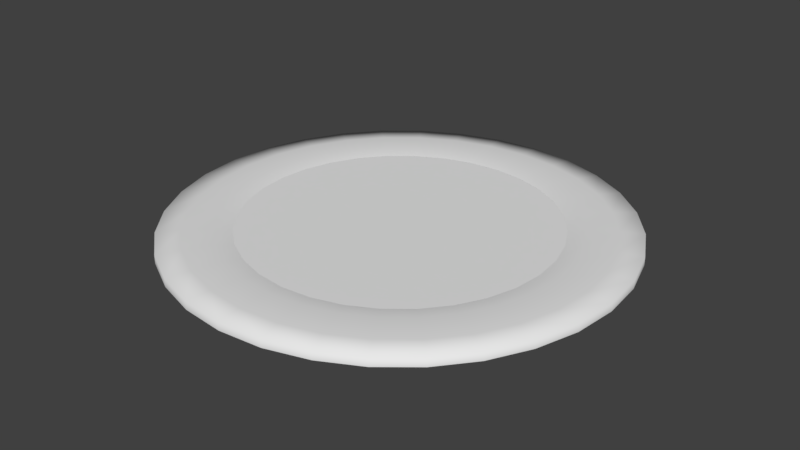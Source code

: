 # Source: HoleModel.blend  (saved by Blender 2.79.0; exported with 4.5.12 LTS)
import bpy
from mathutils import Matrix  # noqa: F401  (used for matrix-valued properties, if any)

bpy.ops.wm.read_factory_settings(use_empty=True)
scene = bpy.context.scene
scene.name = 'Scene'

# ---- collections
col_collection_1 = bpy.data.collections.new('Collection 1'); scene.collection.children.link(col_collection_1)

# ---- world
world_world = bpy.data.worlds.new('World'); scene.world = world_world
world_world.color = (0.05088, 0.05088, 0.05088)
world_world.use_sun_shadow = False
world_world.sun_shadow_jitter_overblur = 0.0
world_world.cycles.sampling_method = 'MANUAL'

# ---- meshes
me_holeblk = bpy.data.meshes.new('HoleBLK')
me_holeblk.from_pydata([(-3.236e-08, -3.278e-08, -0.75), (-0.1463, -3.215e-08, -0.7356), (-0.287, -3.029e-08, -0.6929), (-0.4167, -2.726e-08, -0.6236), (-0.5303, -2.318e-08, -0.5303), (-0.6236, -1.821e-08, -0.4167), (-0.6929, -1.255e-08, -0.287), (-0.7356, -6.396e-09, -0.1463), (-0.75, -4.958e-15, -1.134e-07), (-0.7356, 6.396e-09, 0.1463), (-0.6929, 1.255e-08, 0.287), (-0.6236, 1.821e-08, 0.4167), (-0.5303, 2.318e-08, 0.5303), (-0.4167, 2.726e-08, 0.6236), (-0.287, 3.029e-08, 0.6929), (-0.1463, 3.215e-08, 0.7356), (2.12e-07, 3.278e-08, 0.75), (0.1463, 3.215e-08, 0.7356), (0.287, 3.029e-08, 0.6929), (0.4167, 2.726e-08, 0.6236), (0.5303, 2.318e-08, 0.5303), (0.6236, 1.821e-08, 0.4167), (0.6929, 1.255e-08, 0.287), (0.7356, 6.396e-09, 0.1463), (0.75, -3.414e-14, -7.81e-07), (0.7356, -6.396e-09, -0.1463), (0.6929, -1.255e-08, -0.287), (0.6236, -1.821e-08, -0.4167), (0.5303, -2.318e-08, -0.5303), (0.4167, -2.726e-08, -0.6236), (0.287, -3.029e-08, -0.6929), (0.1463, -3.215e-08, -0.7356)], [], [(1, 2, 3, 4, 5, 6, 7, 8, 9, 10, 11, 12, 13, 14, 15, 16, 17, 18, 19, 20, 21, 22, 23, 24, 25, 26, 27, 28, 29, 30, 31, 0)])
me_holeblk.use_remesh_preserve_volume = False
me_holeblk.use_remesh_preserve_attributes = False
me_holeblk.use_mirror_vertex_groups = False
me_holeblk.update()
me_holerim = bpy.data.meshes.new('HoleRim')
me_holerim.from_pydata([(-3.236e-08, -3.278e-08, -0.75), (-0.1463, -3.215e-08, -0.7356), (-0.287, -3.029e-08, -0.6929), (-0.4167, -2.726e-08, -0.6236), (-0.5303, -2.318e-08, -0.5303), (-0.6236, -1.821e-08, -0.4167), (-0.6929, -1.255e-08, -0.287), (-0.7356, -6.396e-09, -0.1463), (-0.75, -4.958e-15, -1.134e-07), (-0.7356, 6.396e-09, 0.1463), (-0.6929, 1.255e-08, 0.287), (-0.6236, 1.821e-08, 0.4167), (-0.5303, 2.318e-08, 0.5303), (-0.4167, 2.726e-08, 0.6236), (-0.287, 3.029e-08, 0.6929), (-0.1463, 3.215e-08, 0.7356), (2.12e-07, 3.278e-08, 0.75), (0.1463, 3.215e-08, 0.7356), (0.287, 3.029e-08, 0.6929), (0.4167, 2.726e-08, 0.6236), (0.5303, 2.318e-08, 0.5303), (0.6236, 1.821e-08, 0.4167), (0.6929, 1.255e-08, 0.287), (0.7356, 6.396e-09, 0.1463), (0.75, -3.414e-14, -7.81e-07), (0.7356, -6.396e-09, -0.1463), (0.6929, -1.255e-08, -0.287), (0.6236, -1.821e-08, -0.4167), (0.5303, -2.318e-08, -0.5303), (0.4167, -2.726e-08, -0.6236), (0.287, -3.029e-08, -0.6929), (0.1463, -3.215e-08, -0.7356), (8.799e-09, -4.776e-08, -1.093), (-0.2132, -4.684e-08, -1.072), (-0.4181, -4.412e-08, -1.009), (-0.607, -3.971e-08, -0.9085), (-0.7726, -3.377e-08, -0.7726), (-0.9085, -2.653e-08, -0.607), (-1.009, -1.828e-08, -0.4181), (-1.072, -9.317e-09, -0.2132), (-1.093, -2.101e-15, -3.421e-08), (-1.072, 9.317e-09, 0.2132), (-1.009, 1.828e-08, 0.4181), (-0.9085, 2.653e-08, 0.607), (-0.7726, 3.377e-08, 0.7726), (-0.607, 3.971e-08, 0.9085), (-0.4181, 4.412e-08, 1.009), (-0.2132, 4.684e-08, 1.072), (3.648e-07, 4.776e-08, 1.093), (0.2132, 4.684e-08, 1.072), (0.4181, 4.412e-08, 1.009), (0.607, 3.971e-08, 0.9085), (0.7726, 3.377e-08, 0.7726), (0.9085, 2.653e-08, 0.607), (1.009, 1.828e-08, 0.4181), (1.072, 9.317e-09, 0.2132), (1.093, -4.461e-14, -1.007e-06), (1.072, -9.318e-09, -0.2132), (1.009, -1.828e-08, -0.4181), (0.9085, -2.653e-08, -0.607), (0.7726, -3.377e-08, -0.7726), (0.607, -3.971e-08, -0.9085), (0.4181, -4.412e-08, -1.009), (0.2132, -4.684e-08, -1.072), (0.8171, 0.01394, -0.1625), (0.9596, 0.006781, -0.1909), (0.9784, 0.006781, -9.318e-07), (0.8331, 0.01394, -8.355e-07), (-0.5891, 0.01394, 0.5891), (-0.6918, 0.006781, 0.6918), (-0.8135, 0.006781, 0.5436), (-0.6927, 0.01394, 0.4628), (0.7697, 0.01394, -0.3188), (0.9039, 0.006781, -0.3744), (-0.4628, 0.01394, 0.6927), (-0.5436, 0.006781, 0.8135), (0.6927, 0.01394, -0.4628), (0.8135, 0.006781, -0.5436), (-0.3188, 0.01394, 0.7697), (-0.3744, 0.006781, 0.9039), (-0.1625, 0.01394, -0.8171), (-0.1909, 0.006781, -0.9596), (-4.922e-09, 0.006781, -0.9784), (-2.112e-08, 0.01394, -0.8331), (0.5891, 0.01394, -0.5891), (0.6918, 0.006781, -0.6918), (-0.1625, 0.01394, 0.8171), (-0.1909, 0.006781, 0.9596), (-0.3188, 0.01394, -0.7697), (-0.3744, 0.006781, -0.9039), (0.4628, 0.01394, -0.6927), (0.5436, 0.006781, -0.8135), (2.503e-07, 0.01394, 0.8331), (3.139e-07, 0.006781, 0.9784), (-0.4628, 0.01394, -0.6927), (-0.5436, 0.006781, -0.8135), (0.3188, 0.01394, -0.7697), (0.3744, 0.006781, -0.9039), (0.1625, 0.01394, 0.8171), (0.1909, 0.006781, 0.9596), (-0.5891, 0.01394, -0.5891), (-0.6918, 0.006781, -0.6918), (0.1625, 0.01394, -0.8171), (0.1909, 0.006781, -0.9596), (0.3188, 0.01394, 0.7697), (0.3744, 0.006781, 0.9039), (-0.6927, 0.01394, -0.4628), (-0.8135, 0.006781, -0.5436), (0.4628, 0.01394, 0.6927), (0.5436, 0.006781, 0.8135), (-0.7697, 0.01394, -0.3188), (-0.9039, 0.006781, -0.3744), (0.5891, 0.01394, 0.5891), (0.6918, 0.006781, 0.6918), (-0.8171, 0.01394, -0.1625), (-0.9596, 0.006781, -0.1909), (0.6927, 0.01394, 0.4628), (0.8135, 0.006781, 0.5436), (-0.8331, 0.01394, -9.396e-08), (-0.9784, 0.006781, -6.092e-08), (0.7697, 0.01394, 0.3188), (0.9039, 0.006781, 0.3744), (-0.8171, 0.01394, 0.1625), (-0.9596, 0.006781, 0.1909), (0.8171, 0.01394, 0.1625), (0.9596, 0.006781, 0.1909), (-0.7697, 0.01394, 0.3188), (-0.9039, 0.006781, 0.3744), (8.799e-09, -0.04027, -1.093), (-0.2132, -0.04027, -1.072), (-0.4181, -0.04027, -1.009), (-0.607, -0.04027, -0.9085), (-0.7726, -0.04027, -0.7726), (-0.9085, -0.04027, -0.607), (-1.009, -0.04027, -0.4181), (-1.072, -0.04027, -0.2132), (-1.093, -0.04027, -3.245e-08), (-1.072, -0.04027, 0.2132), (-1.009, -0.04027, 0.4181), (-0.9085, -0.04027, 0.607), (-0.7726, -0.04027, 0.7726), (-0.607, -0.04027, 0.9085), (-0.4181, -0.04027, 1.009), (-0.2132, -0.04027, 1.072), (3.648e-07, -0.04027, 1.093), (0.2132, -0.04027, 1.072), (0.4181, -0.04027, 1.009), (0.607, -0.04027, 0.9085), (0.7726, -0.04027, 0.7726), (0.9085, -0.04027, 0.607), (1.009, -0.04027, 0.4181), (1.072, -0.04027, 0.2132), (1.093, -0.04027, -1.005e-06), (1.072, -0.04027, -0.2132), (1.009, -0.04027, -0.4181), (0.9085, -0.04027, -0.607), (0.7726, -0.04027, -0.7726), (0.607, -0.04027, -0.9085), (0.4181, -0.04027, -1.009), (0.2132, -0.04027, -1.072)], [], [(66, 56, 57, 65), (70, 43, 44, 69), (65, 57, 58, 73), (69, 44, 45, 75), (73, 58, 59, 77), (75, 45, 46, 79), (82, 32, 33, 81), (77, 59, 60, 85), (79, 46, 47, 87), (81, 33, 34, 89), (85, 60, 61, 91), (87, 47, 48, 93), (89, 34, 35, 95), (91, 61, 62, 97), (93, 48, 49, 99), (95, 35, 36, 101), (97, 62, 63, 103), (99, 49, 50, 105), (101, 36, 37, 107), (103, 63, 32, 82), (105, 50, 51, 109), (107, 37, 38, 111), (109, 51, 52, 113), (111, 38, 39, 115), (113, 52, 53, 117), (115, 39, 40, 119), (117, 53, 54, 121), (119, 40, 41, 123), (121, 54, 55, 125), (123, 41, 42, 127), (125, 55, 56, 66), (127, 42, 43, 70), (10, 126, 71, 11), (126, 127, 70, 71), (23, 124, 67, 24), (124, 125, 66, 67), (9, 122, 126, 10), (122, 123, 127, 126), (22, 120, 124, 23), (120, 121, 125, 124), (8, 118, 122, 9), (118, 119, 123, 122), (21, 116, 120, 22), (116, 117, 121, 120), (7, 114, 118, 8), (114, 115, 119, 118), (20, 112, 116, 21), (112, 113, 117, 116), (6, 110, 114, 7), (110, 111, 115, 114), (19, 108, 112, 20), (108, 109, 113, 112), (5, 106, 110, 6), (106, 107, 111, 110), (18, 104, 108, 19), (104, 105, 109, 108), (31, 102, 83, 0), (102, 103, 82, 83), (4, 100, 106, 5), (100, 101, 107, 106), (17, 98, 104, 18), (98, 99, 105, 104), (30, 96, 102, 31), (96, 97, 103, 102), (3, 94, 100, 4), (94, 95, 101, 100), (16, 92, 98, 17), (92, 93, 99, 98), (29, 90, 96, 30), (90, 91, 97, 96), (2, 88, 94, 3), (88, 89, 95, 94), (15, 86, 92, 16), (86, 87, 93, 92), (28, 84, 90, 29), (84, 85, 91, 90), (1, 80, 88, 2), (80, 81, 89, 88), (14, 78, 86, 15), (78, 79, 87, 86), (27, 76, 84, 28), (76, 77, 85, 84), (0, 83, 80, 1), (83, 82, 81, 80), (13, 74, 78, 14), (74, 75, 79, 78), (26, 72, 76, 27), (72, 73, 77, 76), (12, 68, 74, 13), (68, 69, 75, 74), (25, 64, 72, 26), (64, 65, 73, 72), (11, 71, 68, 12), (71, 70, 69, 68), (24, 67, 64, 25), (67, 66, 65, 64), (38, 37, 133, 134), (52, 51, 147, 148), (39, 38, 134, 135), (53, 52, 148, 149), (40, 39, 135, 136), (54, 53, 149, 150), (41, 40, 136, 137), (55, 54, 150, 151), (42, 41, 137, 138), (56, 55, 151, 152), (43, 42, 138, 139), (57, 56, 152, 153), (44, 43, 139, 140), (58, 57, 153, 154), (45, 44, 140, 141), (59, 58, 154, 155), (46, 45, 141, 142), (33, 32, 128, 129), (60, 59, 155, 156), (47, 46, 142, 143), (34, 33, 129, 130), (61, 60, 156, 157), (48, 47, 143, 144), (35, 34, 130, 131), (62, 61, 157, 158), (49, 48, 144, 145), (36, 35, 131, 132), (63, 62, 158, 159), (50, 49, 145, 146), (37, 36, 132, 133), (32, 63, 159, 128), (51, 50, 146, 147)])
me_holerim.polygons.foreach_set('use_smooth', [True] * 128)
me_holerim.use_remesh_preserve_volume = False
me_holerim.use_remesh_preserve_attributes = False
me_holerim.use_mirror_vertex_groups = False
me_holerim.update()

# ---- objects
ob_holeblk = bpy.data.objects.new('HoleBLK', me_holeblk)
ob_holerim = bpy.data.objects.new('HoleRim', me_holerim)

# ---- transforms, parenting, visibility, modifiers, constraints
ob_holeblk.location = (0.0, 0.0, 0.0)
ob_holeblk.rotation_euler = (1.571, -0.0, 0.0)
ob_holeblk.lineart.crease_threshold = 0.0
ob_holerim.parent = ob_holeblk
ob_holerim.matrix_parent_inverse = Matrix(((1.0, 0.0, 0.0, 0.0), (0.0, -4.371e-08, 1.0, 0.0), (0.0, -1.0, -4.371e-08, 0.0), (0.0, 0.0, 0.0, 1.0)))
ob_holerim.location = (0.0, 0.0, 0.0)
ob_holerim.rotation_euler = (1.571, -0.0, 0.0)
ob_holerim.lineart.crease_threshold = 0.0

# ---- collection membership
col_collection_1.objects.link(ob_holeblk)
col_collection_1.objects.link(ob_holerim)

# ---- scene / render settings (as saved in the file)
scene.frame_start = 1; scene.frame_end = 250; scene.frame_set(1)
scene.render.engine = 'BLENDER_EEVEE_NEXT'
scene.render.resolution_percentage = 50
scene.render.dither_intensity = 0.0
scene.cycles.use_denoising = False
scene.cycles.samples = 128
scene.cycles.sampling_pattern = 'TABULATED_SOBOL'
scene.cycles.use_adaptive_sampling = False
scene.cycles.use_light_tree = False
scene.cycles.blur_glossy = 0.0
scene.cycles.sample_clamp_indirect = 0.0
scene.view_settings.view_transform = 'Standard'
bpy.context.view_layer.update()

# ---- added for rendering (the .blend has no active camera and no usable light): camera, sun
cam_auto = bpy.data.cameras.new('AutoCamera')
cam_auto.lens = 50.0
cam_auto.sensor_width = 36.0
cam_auto.clip_end = 1000.0
ob_auto_camera = bpy.data.objects.new('AutoCamera', cam_auto)
scene.collection.objects.link(ob_auto_camera)
ob_auto_camera.location = (2.85975, -3.4317, 2.27463)
ob_auto_camera.rotation_euler = (1.09748, -7.21219e-08, 0.694738)
scene.camera = ob_auto_camera
light_auto_sun = bpy.data.lights.new('AutoSun', 'SUN')
light_auto_sun.energy = 3.0
light_auto_sun.angle = 0.0523599
ob_auto_sun = bpy.data.objects.new('AutoSun', light_auto_sun)
scene.collection.objects.link(ob_auto_sun)
ob_auto_sun.rotation_euler = (0.872665, 0.174533, 0.523599)
bpy.context.view_layer.update()
